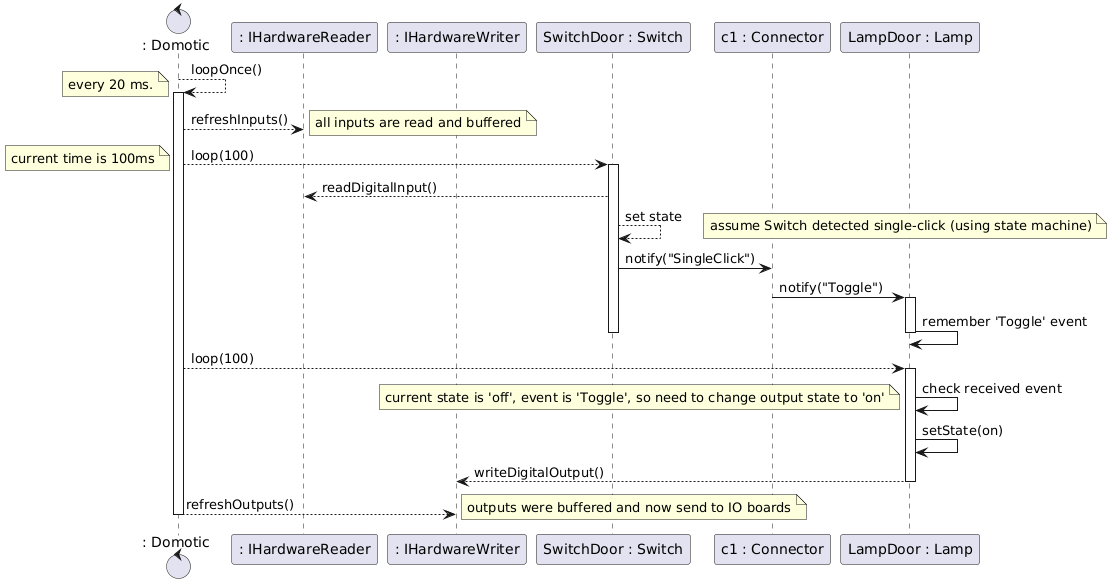

The diagram above was rendered by PlantUML. Its source (embedded in the PNG):
@startuml
control ": Domotic" as o
participant ": IHardwareReader" as hi
participant ": IHardwareWriter" as ho
participant "SwitchDoor : Switch" as s
participant "c1 : Connector" as c
participant "LampDoor : Lamp" as l
o --> o : loopOnce()
note left: every 20 ms.
activate o
o --> hi : refreshInputs()
note right: all inputs are read and buffered
o --> s : loop(100)
note left: current time is 100ms
activate s
hi <-- s : readDigitalInput()
s --> s : set state
note right : assume Switch detected single-click (using state machine)
s -> c : notify("SingleClick")
c -> l : notify("Toggle")
activate l
l -> l : remember 'Toggle' event
deactivate l
deactivate s

o --> l : loop(100)
activate l
l -> l : check received event
note left : current state is 'off', event is 'Toggle', so need to change output state to 'on'
l -> l : setState(on)
ho <-- l : writeDigitalOutput()
deactivate l

o --> ho : refreshOutputs()
note right: outputs were buffered and now send to IO boards
deactivate o
@enduml